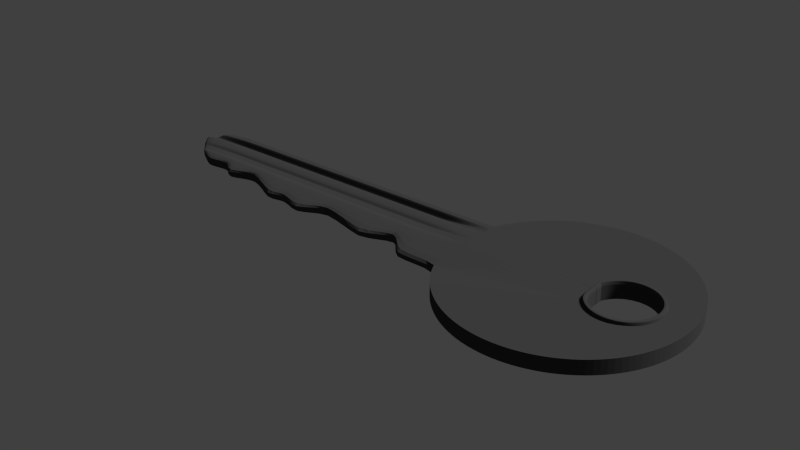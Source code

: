 # Source: key.blend  (saved by Blender 2.75.0; exported with 4.5.12 LTS)
import bpy
from mathutils import Matrix  # noqa: F401  (used for matrix-valued properties, if any)

bpy.ops.wm.read_factory_settings(use_empty=True)
scene = bpy.context.scene
scene.name = 'Scene'

# ---- collections
col_collection_1 = bpy.data.collections.new('Collection 1'); scene.collection.children.link(col_collection_1)

# ---- materials (node trees are filled in below, after node groups)
mat_material_001 = bpy.data.materials.new('Material.001')
mat_material_001.alpha_threshold = 0.0
mat_material_001.use_transparent_shadow = False
mat_material_001.diffuse_color = (0.05222, 0.05222, 0.05222, 1.0)
mat_material_001.roughness = 0.5

# ---- material node trees

# ---- world
world_world = bpy.data.worlds.new('World'); scene.world = world_world
world_world.color = (0.05088, 0.05088, 0.05088)
world_world.use_sun_shadow = False
world_world.sun_shadow_jitter_overblur = 0.0
world_world.cycles.sampling_method = 'MANUAL'
world_world.cycles.sample_map_resolution = 256

# ---- lights
light_sun = bpy.data.lights.new('Sun', 'SUN')
light_sun.transmission_factor = 0.0
light_sun.angle = 0.1993
light_sun.energy = 3.52
light_sun.shadow_buffer_clip_start = 0.5
light_sun.shadow_soft_size = 0.1
light_sun.shadow_cascade_max_distance = 1000.0
light_sun.cycles.use_multiple_importance_sampling = False

# ---- meshes
me_circle = bpy.data.meshes.new('Circle')
me_circle.from_pydata([(0.0, 1.0, 0.0), (-0.3827, 0.9239, 0.0), (-0.5556, 0.8315, 0.0), (-0.7071, 0.7071, 0.0), (-0.8315, 0.5556, 0.0), (-0.9239, -0.3827, 0.02114), (-0.8315, -0.5556, 0.0), (-0.7071, -0.7071, 0.0), (0.5556, -0.8315, 0.0), (0.9239, -0.3827, 0.0), (0.9808, -0.1951, 0.0), (1.0, 9.656e-07, 0.0), (0.9808, 0.1951, 0.0), (0.9239, 0.3827, 0.0), (0.7071, 0.7071, 0.0), (0.5556, 0.8315, 0.0), (0.3827, 0.9239, 0.0), (0.1951, 0.9808, 0.0), (-4.007, 0.3827, 0.02114), (-0.9239, -0.01637, 0.0), (-3.924, -0.01637, 0.02114), (-2.46, -0.3125, 0.02114), (-2.46, 0.3827, 0.0), (-2.46, -0.01637, 0.0), (-1.471, 0.3827, 0.0), (-1.471, -0.1834, 0.02114), (-1.471, -0.01637, 0.0), (-3.174, -0.08771, 0.02114), (-3.174, -0.01637, 0.0), (-3.174, 0.3827, 0.0), (-3.741, -0.122, 0.02114), (-3.741, -0.01637, 0.0), (-3.741, 0.3827, 0.0), (-2.679, 0.3827, 0.0), (-2.679, -0.2334, 0.02114), (-2.679, -0.01637, 0.0), (-2.224, -0.1703, 0.02114), (-2.224, -0.01637, 0.0), (-2.224, 0.3827, 0.0), (-1.299, 0.3827, 0.0), (-1.299, -0.3827, 0.02114), (-1.299, -0.01637, 0.0), (-0.9239, 0.1236, 0.0), (-4.069, 0.1236, 0.02114), (-2.46, 0.1236, 0.0), (-1.471, 0.1236, 0.0), (-3.174, 0.1236, 0.0), (-3.741, 0.1236, 0.0), (-2.679, 0.1236, 0.0), (-2.224, 0.1236, 0.0), (-1.299, 0.1236, 0.0), (-2.46, 0.2288, 0.0), (-1.471, 0.2288, 0.0), (-3.174, 0.2288, 0.0), (-3.741, 0.2288, 0.0), (-2.679, 0.2288, 0.0), (-2.224, 0.2288, 0.0), (-1.299, 0.2288, 0.0), (-0.9239, 0.2288, 0.0), (-4.147, 0.2288, 0.02114), (-2.46, 0.333, 0.0), (-1.471, 0.333, 0.0), (-3.174, 0.333, 0.0), (-3.741, 0.333, 0.0), (-2.679, 0.333, 0.0), (-2.224, 0.333, 0.0), (-1.299, 0.333, 0.0), (-0.9239, 0.333, 0.0), (-4.07, 0.333, 0.02114), (-0.1951, 0.9808, 0.0), (-0.9239, 0.3827, 0.0), (-0.5556, -0.8315, 0.0), (-0.3827, -0.9239, 0.0), (-0.1951, -0.9808, 0.0), (3.258e-07, -1.0, 0.0), (0.1951, -0.9808, 0.0), (0.3827, -0.9239, 0.0), (0.7071, -0.7071, 0.0), (0.8315, -0.5556, 0.0), (0.8315, 0.5556, 0.0), (0.2224, 0.1141, 0.0), (0.2224, 0.05116, 0.0), (0.2224, 0.04555, 0.0), (0.2224, 0.07336, 0.0), (0.2224, 0.1009, 0.0), (0.4667, 0.2774, 0.0), (0.4151, 0.2723, 0.0), (0.3655, 0.2572, 0.0), (0.3198, 0.2328, 0.0), (0.2797, 0.1999, 0.0), (0.2468, 0.1598, 0.0), (0.2224, -0.08839, 0.0), (0.2468, -0.1341, 0.0), (0.2797, -0.1742, 0.0), (0.3198, -0.2071, 0.0), (0.3655, -0.2316, 0.0), (0.4151, -0.2466, 0.0), (0.4667, -0.2517, 0.0), (0.5184, -0.2466, 0.0), (0.568, -0.2316, 0.0), (0.6137, -0.2071, 0.0), (0.6538, -0.1742, 0.0), (0.6867, -0.1341, 0.0), (0.7111, -0.08839, 0.0), (0.7262, -0.03877, 0.0), (0.7313, 0.01284, 0.0), (0.7262, 0.06445, 0.0), (0.7111, 0.1141, 0.0), (0.6867, 0.1598, 0.0), (0.6538, 0.1999, 0.0), (0.6137, 0.2328, 0.0), (0.568, 0.2572, 0.0), (0.5184, 0.2723, 0.0), (-1.746, 0.3827, 0.0), (-1.746, -0.3195, 0.02114), (-1.746, -0.02174, 0.0), (-1.746, 0.1236, 0.0), (-1.746, 0.2288, 0.0), (-1.746, 0.333, 0.0), (-2.821, -0.2737, 0.02114), (-2.821, -0.01637, 0.0), (-2.821, 0.3827, 0.0), (-2.821, 0.1236, 0.0), (-2.821, 0.2288, 0.0), (-2.821, 0.333, 0.0), (-3.531, 0.3827, 0.0), (-3.531, -0.08605, 0.02114), (-3.531, -0.01637, 0.0), (-3.531, 0.1236, 0.0), (-3.531, 0.2288, 0.0), (-3.531, 0.333, 0.0), (-3.406, 0.3827, 0.0), (-3.406, -0.1877, 0.02114), (-3.406, -0.01637, 0.0), (-3.406, 0.1236, 0.0), (-3.406, 0.2288, 0.0), (-3.406, 0.333, 0.0), (0.0, 1.0, 0.1226), (-0.3827, 0.9239, 0.1226), (-0.5556, 0.8315, 0.1226), (-0.7071, 0.7071, 0.1226), (-0.8315, 0.5556, 0.1226), (-0.9239, -0.3827, 0.1015), (-0.8315, -0.5556, 0.1226), (-0.7071, -0.7071, 0.1226), (0.5556, -0.8315, 0.1226), (0.9239, -0.3827, 0.1226), (0.9808, -0.1951, 0.1226), (1.0, 9.656e-07, 0.1226), (0.9808, 0.1951, 0.1226), (0.9239, 0.3827, 0.1226), (0.7071, 0.7071, 0.1226), (0.5556, 0.8315, 0.1226), (0.3827, 0.9239, 0.1226), (0.1951, 0.9808, 0.1226), (-4.007, 0.3827, 0.1015), (-0.9239, -0.01637, 0.1226), (-3.924, -0.01637, 0.1015), (-2.46, -0.3125, 0.1015), (-2.46, 0.3827, 0.1226), (-2.46, -0.01637, 0.1226), (-1.471, 0.3827, 0.1226), (-1.471, -0.1834, 0.1015), (-1.471, -0.01637, 0.1226), (-3.174, -0.08771, 0.1015), (-3.174, -0.01637, 0.1226), (-3.174, 0.3827, 0.1226), (-3.741, -0.122, 0.1015), (-3.741, -0.01637, 0.1226), (-3.741, 0.3827, 0.1226), (-2.679, 0.3827, 0.1226), (-2.679, -0.2334, 0.1015), (-2.679, -0.01637, 0.1226), (-2.224, -0.1703, 0.1015), (-2.224, -0.01637, 0.1226), (-2.224, 0.3827, 0.1226), (-1.299, 0.3827, 0.1226), (-1.299, -0.3827, 0.1015), (-1.299, -0.01637, 0.1226), (-0.9239, 0.1236, 0.1226), (-4.069, 0.1236, 0.1015), (-2.46, 0.1236, 0.1226), (-1.471, 0.1236, 0.1226), (-3.174, 0.1236, 0.1226), (-3.741, 0.1236, 0.1226), (-2.679, 0.1236, 0.1226), (-2.224, 0.1236, 0.1226), (-1.299, 0.1236, 0.1226), (-2.46, 0.2288, 0.1226), (-1.471, 0.2288, 0.1226), (-3.174, 0.2288, 0.1226), (-3.741, 0.2288, 0.1226), (-2.679, 0.2288, 0.1226), (-2.224, 0.2288, 0.1226), (-1.299, 0.2288, 0.1226), (-0.9239, 0.2288, 0.1226), (-4.147, 0.2288, 0.1015), (-2.46, 0.333, 0.1226), (-1.471, 0.333, 0.1226), (-3.174, 0.333, 0.1226), (-3.741, 0.333, 0.1226), (-2.679, 0.333, 0.1226), (-2.224, 0.333, 0.1226), (-1.299, 0.333, 0.1226), (-0.9239, 0.333, 0.1226), (-4.07, 0.333, 0.1015), (-0.1951, 0.9808, 0.1226), (-0.9239, 0.3827, 0.1226), (-0.5556, -0.8315, 0.1226), (-0.3827, -0.9239, 0.1226), (-0.1951, -0.9808, 0.1226), (3.258e-07, -1.0, 0.1226), (0.1951, -0.9808, 0.1226), (0.3827, -0.9239, 0.1226), (0.7071, -0.7071, 0.1226), (0.8315, -0.5556, 0.1226), (0.8315, 0.5556, 0.1226), (0.2224, 0.1141, 0.1226), (0.2224, 0.05116, 0.1226), (0.2224, 0.04555, 0.1226), (0.2224, 0.07336, 0.1226), (0.2224, 0.1009, 0.1226), (0.4667, 0.2774, 0.1226), (0.4151, 0.2723, 0.1226), (0.3655, 0.2572, 0.1226), (0.3198, 0.2328, 0.1226), (0.2797, 0.1999, 0.1226), (0.2468, 0.1598, 0.1226), (0.2224, -0.08839, 0.1226), (0.2468, -0.1341, 0.1226), (0.2797, -0.1742, 0.1226), (0.3198, -0.2071, 0.1226), (0.3655, -0.2316, 0.1226), (0.4151, -0.2466, 0.1226), (0.4667, -0.2517, 0.1226), (0.5184, -0.2466, 0.1226), (0.568, -0.2316, 0.1226), (0.6137, -0.2071, 0.1226), (0.6538, -0.1742, 0.1226), (0.6867, -0.1341, 0.1226), (0.7111, -0.08839, 0.1226), (0.7262, -0.03877, 0.1226), (0.7313, 0.01284, 0.1226), (0.7262, 0.06445, 0.1226), (0.7111, 0.1141, 0.1226), (0.6867, 0.1598, 0.1226), (0.6538, 0.1999, 0.1226), (0.6137, 0.2328, 0.1226), (0.568, 0.2572, 0.1226), (0.5184, 0.2723, 0.1226), (-1.746, 0.3827, 0.1226), (-1.746, -0.3195, 0.1015), (-1.746, -0.02174, 0.1226), (-1.746, 0.1236, 0.1226), (-1.746, 0.2288, 0.1226), (-1.746, 0.333, 0.1226), (-2.821, -0.2737, 0.1015), (-2.821, -0.01637, 0.1226), (-2.821, 0.3827, 0.1226), (-2.821, 0.1236, 0.1226), (-2.821, 0.2288, 0.1226), (-2.821, 0.333, 0.1226), (-3.531, 0.3827, 0.1226), (-3.531, -0.08605, 0.1015), (-3.531, -0.01637, 0.1226), (-3.531, 0.1236, 0.1226), (-3.531, 0.2288, 0.1226), (-3.531, 0.333, 0.1226), (-3.406, 0.3827, 0.1226), (-3.406, -0.1877, 0.1015), (-3.406, -0.01637, 0.1226), (-3.406, 0.1236, 0.1226), (-3.406, 0.2288, 0.1226), (-3.406, 0.333, 0.1226), (-2.46, 0.2288, 0.0), (-1.471, 0.2288, 0.0), (-3.174, 0.2288, 0.0), (-3.741, 0.2288, 0.0), (-2.679, 0.2288, 0.0), (-2.224, 0.2288, 0.0), (-1.299, 0.2288, 0.0), (-0.9239, 0.2288, 0.0), (-4.147, 0.2288, 0.0), (-2.46, 0.333, 0.0), (-1.471, 0.333, 0.0), (-3.174, 0.333, 0.0), (-3.741, 0.333, 0.0), (-2.679, 0.333, 0.0), (-2.224, 0.333, 0.0), (-1.299, 0.333, 0.0), (-0.9239, 0.333, 0.0), (-4.07, 0.333, 0.0), (-1.746, 0.2288, 0.0), (-1.746, 0.333, 0.0), (-2.821, 0.2288, 0.0), (-2.821, 0.333, 0.0), (-3.531, 0.2288, 0.0), (-3.531, 0.333, 0.0), (-3.406, 0.2288, 0.0), (-3.406, 0.333, 0.0), (-2.46, 0.2288, 0.1226), (-1.471, 0.2288, 0.1226), (-3.174, 0.2288, 0.1226), (-3.741, 0.2288, 0.1226), (-2.679, 0.2288, 0.1226), (-2.224, 0.2288, 0.1226), (-1.299, 0.2288, 0.1226), (-0.9239, 0.2288, 0.1226), (-4.147, 0.2288, 0.1226), (-2.46, 0.333, 0.1226), (-1.471, 0.333, 0.1226), (-3.174, 0.333, 0.1226), (-3.741, 0.333, 0.1226), (-2.679, 0.333, 0.1226), (-2.224, 0.333, 0.1226), (-1.299, 0.333, 0.1226), (-0.9239, 0.333, 0.1226), (-4.07, 0.333, 0.1226), (-1.746, 0.2288, 0.1226), (-1.746, 0.333, 0.1226), (-2.821, 0.2288, 0.1226), (-2.821, 0.333, 0.1226), (-3.531, 0.2288, 0.1226), (-3.531, 0.333, 0.1226), (-3.406, 0.2288, 0.1226), (-3.406, 0.333, 0.1226), (-4.093, 0.3021, 0.05217), (-2.46, 0.3021, 0.04737), (-1.471, 0.3021, 0.04737), (-3.174, 0.3021, 0.04737), (-3.741, 0.3021, 0.04737), (-2.679, 0.3021, 0.04737), (-2.224, 0.3021, 0.04737), (-1.299, 0.3021, 0.04737), (0.2224, 0.09276, 0.0), (-0.9239, 0.3021, 0.0003657), (-1.746, 0.3021, 0.04737), (-2.821, 0.3021, 0.04737), (-3.531, 0.3021, 0.04737), (-3.406, 0.3021, 0.04737), (-4.093, 0.3021, 0.07044), (-2.46, 0.3021, 0.07525), (-1.471, 0.3021, 0.07525), (-3.174, 0.3021, 0.07525), (-3.741, 0.3021, 0.07525), (-2.679, 0.3021, 0.07525), (-2.224, 0.3021, 0.07525), (-1.299, 0.3021, 0.07525), (0.2224, 0.09276, 0.1226), (-0.9239, 0.3021, 0.1223), (-1.746, 0.3021, 0.07525), (-2.821, 0.3021, 0.07525), (-3.531, 0.3021, 0.07525), (-3.406, 0.3021, 0.07525), (-4.126, 0.2574, 0.05217), (0.2224, 0.08092, 0.0), (-0.9239, 0.2574, 0.0003657), (-4.126, 0.2574, 0.07044), (0.2224, 0.08092, 0.1226), (-0.9239, 0.2574, 0.1223), (-2.46, 0.2574, 0.04737), (-1.471, 0.2574, 0.04737), (-3.174, 0.2574, 0.04737), (-3.741, 0.2574, 0.04737), (-2.679, 0.2574, 0.04737), (-2.224, 0.2574, 0.04737), (-1.299, 0.2574, 0.04737), (-1.746, 0.2574, 0.04737), (-2.821, 0.2574, 0.04737), (-3.531, 0.2574, 0.04737), (-3.406, 0.2574, 0.04737), (-2.46, 0.2574, 0.07525), (-1.471, 0.2574, 0.07525), (-3.174, 0.2574, 0.07525), (-3.741, 0.2574, 0.07525), (-2.679, 0.2574, 0.07525), (-2.224, 0.2574, 0.07525), (-1.299, 0.2574, 0.07525), (-1.746, 0.2574, 0.07525), (-2.821, 0.2574, 0.07525), (-3.531, 0.2574, 0.07525), (-3.406, 0.2574, 0.07525), (-0.9239, 0.09467, 0.02253), (-4.037, 0.09467, 0.0359), (-2.46, 0.09467, 0.02253), (-1.471, 0.09467, 0.02253), (-3.174, 0.09467, 0.02253), (-3.741, 0.09467, 0.02253), (-2.679, 0.09467, 0.02253), (-2.224, 0.09467, 0.02253), (-1.299, 0.09467, 0.02253), (0.2224, 0.04678, 0.0), (-1.746, 0.09344, 0.02253), (-2.821, 0.09467, 0.02253), (-3.531, 0.09467, 0.02253), (-3.406, 0.09467, 0.02253), (-0.9239, 0.09467, 0.1225), (-4.037, 0.09467, 0.08671), (-2.46, 0.09467, 0.1001), (-1.471, 0.09467, 0.1001), (-3.174, 0.09467, 0.1001), (-3.741, 0.09467, 0.1001), (-2.679, 0.09467, 0.1001), (-2.224, 0.09467, 0.1001), (-1.299, 0.09467, 0.1001), (0.2224, 0.04678, 0.1226), (-1.746, 0.09344, 0.1001), (-2.821, 0.09467, 0.1001), (-3.531, 0.09467, 0.1001), (-3.406, 0.09467, 0.1001), (-0.9239, 0.00887, 0.02253), (-3.952, 0.00887, 0.0359), (0.2224, 0.05007, 0.0), (-0.9239, 0.00887, 0.1225), (-3.952, 0.00887, 0.08671), (0.2224, 0.05007, 0.1226), (-2.46, 0.00887, 0.02253), (-1.471, 0.00887, 0.02253), (-3.174, 0.00887, 0.02253), (-3.741, 0.00887, 0.02253), (-2.679, 0.00887, 0.02253), (-2.224, 0.00887, 0.02253), (-1.299, 0.00887, 0.02253), (-1.746, 0.004341, 0.02253), (-2.821, 0.00887, 0.02253), (-3.531, 0.00887, 0.02253), (-3.406, 0.00887, 0.02253), (-2.46, 0.00887, 0.1001), (-1.471, 0.00887, 0.1001), (-3.174, 0.00887, 0.1001), (-3.741, 0.00887, 0.1001), (-2.679, 0.00887, 0.1001), (-2.224, 0.00887, 0.1001), (-1.299, 0.00887, 0.1001), (-1.746, 0.004341, 0.1001), (-2.821, 0.00887, 0.1001), (-3.531, 0.00887, 0.1001), (-3.406, 0.00887, 0.1001), (0.2224, 0.1141, 0.0), (0.2224, 0.05116, 0.0), (0.2224, 0.04555, 0.0), (0.2224, 0.07336, 0.0), (0.2224, 0.1009, 0.0), (0.4667, 0.2774, 0.0), (0.4151, 0.2723, 0.0), (0.3655, 0.2572, 0.0), (0.3198, 0.2328, 0.0), (0.2797, 0.1999, 0.0), (0.2468, 0.1598, 0.0), (0.2224, -0.08839, 0.0), (0.2468, -0.1341, 0.0), (0.2797, -0.1742, 0.0), (0.3198, -0.2071, 0.0), (0.3655, -0.2316, 0.0), (0.4151, -0.2466, 0.0), (0.4667, -0.2517, 0.0), (0.5184, -0.2466, 0.0), (0.568, -0.2316, 0.0), (0.6137, -0.2071, 0.0), (0.6538, -0.1742, 0.0), (0.6867, -0.1341, 0.0), (0.7111, -0.08839, 0.0), (0.7262, -0.03877, 0.0), (0.7313, 0.01284, 0.0), (0.7262, 0.06445, 0.0), (0.7111, 0.1141, 0.0), (0.6867, 0.1598, 0.0), (0.6538, 0.1999, 0.0), (0.6137, 0.2328, 0.0), (0.568, 0.2572, 0.0), (0.5184, 0.2723, 0.0), (0.2224, 0.1141, 0.1226), (0.2224, 0.05116, 0.1226), (0.2224, 0.04555, 0.1226), (0.2224, 0.07336, 0.1226), (0.2224, 0.1009, 0.1226), (0.4667, 0.2774, 0.1226), (0.4151, 0.2723, 0.1226), (0.3655, 0.2572, 0.1226), (0.3198, 0.2328, 0.1226), (0.2797, 0.1999, 0.1226), (0.2468, 0.1598, 0.1226), (0.2224, -0.08839, 0.1226), (0.2468, -0.1341, 0.1226), (0.2797, -0.1742, 0.1226), (0.3198, -0.2071, 0.1226), (0.3655, -0.2316, 0.1226), (0.4151, -0.2466, 0.1226), (0.4667, -0.2517, 0.1226), (0.5184, -0.2466, 0.1226), (0.568, -0.2316, 0.1226), (0.6137, -0.2071, 0.1226), (0.6538, -0.1742, 0.1226), (0.6867, -0.1341, 0.1226), (0.7111, -0.08839, 0.1226), (0.7262, -0.03877, 0.1226), (0.7313, 0.01284, 0.1226), (0.7262, 0.06445, 0.1226), (0.7111, 0.1141, 0.1226), (0.6867, 0.1598, 0.1226), (0.6538, 0.1999, 0.1226), (0.6137, 0.2328, 0.1226), (0.568, 0.2572, 0.1226), (0.5184, 0.2723, 0.1226), (0.2224, 0.09276, 0.0), (0.2224, 0.09276, 0.1226), (0.2224, 0.08092, 0.0), (0.2224, 0.08092, 0.1226), (0.2224, 0.04678, 0.0), (0.2224, 0.04678, 0.1226), (0.2224, 0.05007, 0.0), (0.2224, 0.05007, 0.1226), (0.7202, -0.1552, 0.1226), (0.6828, -0.2009, 0.1226), (0.3023, -0.2383, 0.1226), (0.7202, 0.1796, 0.1226), (0.3544, -0.2662, 0.1226), (0.4109, -0.2833, 0.1226), (0.1913, 0.08113, 0.1226), (0.4697, -0.2891, 0.1226), (0.5285, -0.2833, 0.1226), (0.585, -0.2662, 0.1226), (0.4109, 0.3077, 0.1226), (0.1913, 0.1275, 0.1226), (0.1913, 0.1125, 0.1226), (0.2567, 0.2253, 0.1226), (0.3023, 0.2627, 0.1226), (0.7481, -0.1031, 0.1226), (0.2192, 0.1796, 0.1226), (0.7652, -0.04658, 0.1226), (0.771, 0.0122, 0.1226), (0.2192, -0.1552, 0.1226), (0.1913, -0.1031, 0.1216), (0.7652, 0.07098, 0.1226), (0.2567, -0.2009, 0.1226), (0.7481, 0.1275, 0.1226), (0.6828, 0.2253, 0.1226), (0.6371, 0.2627, 0.1226), (0.1913, 0.04945, 0.1226), (0.1913, 0.04778, 0.1226), (0.585, 0.2906, 0.1226), (0.5285, 0.3077, 0.1226), (0.4697, 0.3135, 0.1226), (0.6371, -0.2383, 0.1226), (0.3544, 0.2906, 0.1226), (0.1913, 0.1032, 0.1226), (0.1913, 0.08974, 0.1226), (0.1913, 0.04918, 0.1215), (0.1913, 0.04801, 0.1215), (0.2224, 0.1141, 0.1226), (0.2224, 0.05116, 0.1226), (0.2224, 0.04555, 0.1226), (0.2224, 0.07336, 0.1226), (0.2224, 0.1009, 0.1226), (0.4667, 0.2774, 0.1226), (0.4151, 0.2723, 0.1226), (0.3655, 0.2572, 0.1226), (0.3198, 0.2328, 0.1226), (0.2797, 0.1999, 0.1226), (0.2468, 0.1598, 0.1226), (0.2224, -0.08839, 0.1226), (0.2468, -0.1341, 0.1226), (0.2797, -0.1742, 0.1226), (0.3198, -0.2071, 0.1226), (0.3655, -0.2316, 0.1226), (0.4151, -0.2466, 0.1226), (0.4667, -0.2517, 0.1226), (0.5184, -0.2466, 0.1226), (0.568, -0.2316, 0.1226), (0.6137, -0.2071, 0.1226), (0.6538, -0.1742, 0.1226), (0.6867, -0.1341, 0.1226), (0.7111, -0.08839, 0.1226), (0.7262, -0.03877, 0.1226), (0.7313, 0.01284, 0.1226), (0.7262, 0.06445, 0.1226), (0.7111, 0.1141, 0.1226), (0.6867, 0.1598, 0.1226), (0.6538, 0.1999, 0.1226), (0.6137, 0.2328, 0.1226), (0.568, 0.2572, 0.1226), (0.5184, 0.2723, 0.1226), (0.2224, 0.09276, 0.1226), (0.2224, 0.08092, 0.1226), (0.2224, 0.04678, 0.1226), (0.2224, 0.05007, 0.1226), (0.7202, -0.1552, 0.1226), (0.6828, -0.2009, 0.1226), (0.3023, -0.2383, 0.1226), (0.7202, 0.1796, 0.1226), (0.3544, -0.2662, 0.1226), (0.4109, -0.2833, 0.1226), (0.1913, 0.08113, 0.1226), (0.4697, -0.2891, 0.1226), (0.5285, -0.2833, 0.1226), (0.585, -0.2662, 0.1226), (0.4109, 0.3077, 0.1226), (0.1913, 0.1275, 0.1226), (0.1913, 0.1125, 0.1226), (0.2567, 0.2253, 0.1226), (0.3023, 0.2627, 0.1226), (0.7481, -0.1031, 0.1226), (0.2192, 0.1796, 0.1226), (0.7652, -0.04658, 0.1226), (0.771, 0.0122, 0.1226), (0.2192, -0.1552, 0.1226), (0.1913, -0.1031, 0.1216), (0.7652, 0.07098, 0.1226), (0.2567, -0.2009, 0.1226), (0.7481, 0.1275, 0.1226), (0.6828, 0.2253, 0.1226), (0.6371, 0.2627, 0.1226), (0.1913, 0.04945, 0.1226), (0.1913, 0.04778, 0.1226), (0.585, 0.2906, 0.1226), (0.5285, 0.3077, 0.1226), (0.4697, 0.3135, 0.1226), (0.6371, -0.2383, 0.1226), (0.3544, 0.2906, 0.1226), (0.1913, 0.1032, 0.1226), (0.1913, 0.08974, 0.1226), (0.1913, 0.04918, 0.1215), (0.1913, 0.04801, 0.1215), (0.2224, 0.1141, 0.1226), (0.2224, 0.05116, 0.1226), (0.2224, 0.04555, 0.1226), (0.2224, 0.07336, 0.1226), (0.2224, 0.1009, 0.1226), (0.4667, 0.2774, 0.1226), (0.4151, 0.2723, 0.1226), (0.3655, 0.2572, 0.1226), (0.3198, 0.2328, 0.1226), (0.2797, 0.1999, 0.1226), (0.2468, 0.1598, 0.1226), (0.2224, -0.08839, 0.1226), (0.2468, -0.1341, 0.1226), (0.2797, -0.1742, 0.1226), (0.3198, -0.2071, 0.1226), (0.3655, -0.2316, 0.1226), (0.4151, -0.2466, 0.1226), (0.4667, -0.2517, 0.1226), (0.5184, -0.2466, 0.1226), (0.568, -0.2316, 0.1226), (0.6137, -0.2071, 0.1226), (0.6538, -0.1742, 0.1226), (0.6867, -0.1341, 0.1226), (0.7111, -0.08839, 0.1226), (0.7262, -0.03877, 0.1226), (0.7313, 0.01284, 0.1226), (0.7262, 0.06445, 0.1226), (0.7111, 0.1141, 0.1226), (0.6867, 0.1598, 0.1226), (0.6538, 0.1999, 0.1226), (0.6137, 0.2328, 0.1226), (0.568, 0.2572, 0.1226), (0.5184, 0.2723, 0.1226), (0.2224, 0.09276, 0.1226), (0.2224, 0.08092, 0.1226), (0.2224, 0.04678, 0.1226), (0.2224, 0.05007, 0.1226), (0.7202, -0.1552, 0.1226), (0.6828, -0.2009, 0.1226), (0.3023, -0.2383, 0.1226), (0.7202, 0.1796, 0.1226), (0.3544, -0.2662, 0.1226), (0.4109, -0.2833, 0.1226), (0.1913, 0.08113, 0.1226), (0.4697, -0.2891, 0.1226), (0.5285, -0.2833, 0.1226), (0.585, -0.2662, 0.1226), (0.4109, 0.3077, 0.1226), (0.1913, 0.1275, 0.1226), (0.1913, 0.1125, 0.1226), (0.2567, 0.2253, 0.1226), (0.3023, 0.2627, 0.1226), (0.7481, -0.1031, 0.1226), (0.2192, 0.1796, 0.1226), (0.7652, -0.04658, 0.1226), (0.771, 0.0122, 0.1226), (0.2192, -0.1552, 0.1226), (0.1913, -0.1031, 0.1216), (0.7652, 0.07098, 0.1226), (0.2567, -0.2009, 0.1226), (0.7481, 0.1275, 0.1226), (0.6828, 0.2253, 0.1226), (0.6371, 0.2627, 0.1226), (0.1913, 0.04945, 0.1226), (0.1913, 0.04778, 0.1226), (0.585, 0.2906, 0.1226), (0.5285, 0.3077, 0.1226), (0.4697, 0.3135, 0.1226), (0.6371, -0.2383, 0.1226), (0.3544, 0.2906, 0.1226), (0.1913, 0.1032, 0.1226), (0.1913, 0.08974, 0.1226), (0.1913, 0.04918, 0.1215), (0.1913, 0.04801, 0.1215), (0.7155, -0.1522, 0.1492), (0.3048, -0.2339, 0.1492), (0.7155, 0.1768, 0.1492), (0.356, -0.2613, 0.1492), (0.4115, -0.2782, 0.1492), (0.4693, -0.2839, 0.1492), (0.5271, -0.2782, 0.1492), (0.5826, -0.2613, 0.1492), (0.4115, 0.3027, 0.1492), (0.1957, 0.1256, 0.1492), (0.2599, 0.2217, 0.1492), (0.7429, -0.101, 0.1492), (0.2231, 0.1768, 0.1492), (0.7597, -0.04549, 0.1492), (0.7654, 0.01229, 0.1492), (0.2231, -0.1522, 0.1492), (0.7597, 0.07006, 0.1492), (0.2599, -0.1971, 0.1492), (0.7429, 0.1256, 0.1492), (0.6787, 0.2217, 0.1492), (0.6338, 0.2585, 0.1492), (0.1957, 0.04826, 0.1492), (0.5826, 0.2859, 0.1492), (0.5271, 0.3027, 0.1492), (0.6338, -0.2339, 0.1492), (0.356, 0.2859, 0.1492), (0.1957, 0.1018, 0.1492), (0.1957, 0.0885, 0.1492), (0.1957, 0.04884, 0.1483), (0.1957, 0.0483, 0.1483), (0.6787, -0.1971, 0.1492), (0.1957, 0.08004, 0.1492), (0.1957, 0.1109, 0.1492), (0.3048, 0.2585, 0.1492), (0.1957, -0.101, 0.1483), (0.1957, 0.0489, 0.1492), (0.4693, 0.3084, 0.1492), (0.693, -0.1381, 0.1492), (0.3165, -0.213, 0.1492), (0.693, 0.1635, 0.1492), (0.3634, -0.2381, 0.1492), (0.4143, -0.2535, 0.1492), (0.4673, -0.2587, 0.1492), (0.5203, -0.2535, 0.1492), (0.5712, -0.2381, 0.1492), (0.4143, 0.279, 0.1492), (0.2165, 0.1166, 0.1492), (0.2753, 0.2047, 0.1492), (0.7181, -0.09117, 0.1492), (0.2416, 0.1635, 0.1492), (0.7336, -0.04024, 0.1492), (0.7388, 0.01272, 0.1492), (0.2416, -0.1381, 0.1492), (0.7336, 0.06568, 0.1492), (0.2753, -0.1792, 0.1492), (0.7181, 0.1166, 0.1492), (0.6593, 0.2047, 0.1492), (0.6181, 0.2384, 0.1492), (0.2165, 0.05052, 0.1492), (0.5712, 0.2635, 0.1492), (0.5203, 0.279, 0.1492), (0.6181, -0.213, 0.1492), (0.3634, 0.2635, 0.1492), (0.2165, 0.09474, 0.1492), (0.2165, 0.08258, 0.1492), (0.2165, 0.04724, 0.149), (0.2165, 0.04968, 0.149), (0.6593, -0.1792, 0.1492), (0.2165, 0.07482, 0.1492), (0.2165, 0.1031, 0.1492), (0.3165, 0.2384, 0.1492), (0.2165, -0.09117, 0.149), (0.2165, 0.04628, 0.1492), (0.4673, 0.2842, 0.1492)], [(277, 282), (279, 274), (280, 275), (294, 276), (296, 277), (274, 278), (292, 279), (290, 289), (293, 288), (283, 287), (297, 286), (295, 285), (289, 284), (288, 283), (286, 291), (281, 280), (275, 292), (284, 293), (278, 294), (287, 295), (298, 296), (299, 297), (276, 298), (285, 299), (303, 308), (305, 300), (306, 301), (320, 302), (322, 303), (300, 304), (318, 305), (316, 315), (319, 314), (309, 313), (323, 312), (321, 311), (315, 310), (314, 309), (312, 317), (307, 306), (301, 318), (310, 319), (304, 320), (313, 321), (324, 322), (325, 323), (302, 324), (311, 325)], [(419, 411, 20, 31), (421, 416, 23, 37), (37, 23, 21, 36), (41, 26, 25, 40), (422, 417, 26, 41), (424, 418, 28, 120), (120, 28, 27, 119), (425, 419, 31, 127), (127, 31, 30, 126), (23, 35, 34, 21), (416, 420, 35, 23), (115, 37, 36, 114), (423, 421, 37, 115), (410, 422, 41, 19), (19, 41, 40, 5), (58, 57, 50, 42), (20, 30, 31), (117, 56, 49, 116), (51, 55, 48, 44), (129, 54, 47, 128), (123, 53, 46, 122), (57, 52, 45, 50), (56, 51, 44, 49), (54, 59, 43, 47), (363, 354, 59, 54), (365, 360, 51, 56), (366, 361, 52, 57), (368, 362, 53, 123), (369, 363, 54, 129), (360, 364, 55, 51), (367, 365, 56, 117), (113, 38, 65, 118), (22, 33, 64, 60), (125, 32, 63, 130), (121, 29, 62, 124), (39, 24, 61, 66), (38, 22, 60, 65), (32, 18, 68, 63), (77, 101, 102, 78), (71, 94, 95, 72), (72, 95, 96, 73), (73, 96, 97, 74), (74, 97, 98, 75), (75, 98, 99, 76), (356, 366, 57, 58), (70, 39, 66, 67), (67, 84, 80, 70), (2, 88, 89, 3), (78, 102, 103, 9), (3, 89, 90, 4), (9, 103, 104, 10), (4, 90, 80, 70), (10, 104, 105, 11), (5, 91, 92, 6), (11, 105, 106, 12), (6, 92, 93, 7), (12, 106, 107, 13), (7, 93, 94, 71), (13, 107, 108, 79), (79, 108, 109, 14), (335, 334, 84, 67), (14, 109, 110, 15), (42, 82, 83, 58), (410, 412, 81, 19), (15, 110, 111, 16), (19, 81, 91, 5), (16, 111, 112, 17), (0, 85, 86, 69), (17, 112, 85, 0), (76, 99, 100, 8), (69, 86, 87, 1), (8, 100, 101, 77), (1, 87, 88, 2), (24, 113, 118, 61), (361, 367, 117, 52), (52, 117, 116, 45), (417, 423, 115, 26), (26, 115, 114, 25), (33, 121, 124, 64), (364, 368, 123, 55), (55, 123, 122, 48), (35, 120, 119, 34), (420, 424, 120, 35), (131, 125, 130, 136), (370, 369, 129, 135), (135, 129, 128, 134), (133, 127, 126, 132), (426, 425, 127, 133), (418, 426, 133, 28), (28, 133, 132, 27), (53, 135, 134, 46), (362, 370, 135, 53), (29, 131, 136, 62), (430, 168, 157, 414), (432, 174, 160, 427), (174, 173, 158, 160), (178, 177, 162, 163), (433, 178, 163, 428), (435, 257, 165, 429), (257, 256, 164, 165), (436, 264, 168, 430), (264, 263, 167, 168), (160, 158, 171, 172), (427, 160, 172, 431), (252, 251, 173, 174), (434, 252, 174, 432), (413, 156, 178, 433), (156, 142, 177, 178), (195, 179, 187, 194), (157, 168, 167), (254, 253, 186, 193), (188, 181, 185, 192), (266, 265, 184, 191), (260, 259, 183, 190), (194, 187, 182, 189), (193, 186, 181, 188), (191, 184, 180, 196), (374, 191, 196, 357), (376, 193, 188, 371), (377, 194, 189, 372), (379, 260, 190, 373), (380, 266, 191, 374), (371, 188, 192, 375), (378, 254, 193, 376), (250, 255, 202, 175), (159, 197, 201, 170), (262, 267, 200, 169), (258, 261, 199, 166), (176, 203, 198, 161), (175, 202, 197, 159), (169, 200, 205, 155), (764, 734, 239, 238), (735, 737, 232, 231), (737, 738, 233, 232), (738, 739, 234, 233), (739, 740, 235, 234), (740, 741, 236, 235), (359, 195, 194, 377), (207, 204, 203, 176), (766, 743, 217, 221), (767, 744, 226, 225), (734, 745, 240, 239), (744, 746, 227, 226), (745, 747, 241, 240), (746, 743, 217, 227), (747, 748, 242, 241), (768, 749, 229, 228), (748, 750, 243, 242), (749, 751, 230, 229), (750, 752, 244, 243), (751, 735, 231, 230), (752, 736, 245, 244), (736, 753, 246, 245), (760, 766, 221, 348), (753, 754, 247, 246), (769, 765, 220, 219), (763, 755, 218, 415), (754, 756, 248, 247), (755, 768, 228, 218), (756, 757, 249, 248), (770, 742, 223, 222), (757, 770, 222, 249), (741, 758, 237, 236), (742, 759, 224, 223), (758, 764, 238, 237), (759, 767, 225, 224), (161, 198, 255, 250), (372, 189, 254, 378), (189, 182, 253, 254), (428, 163, 252, 434), (163, 162, 251, 252), (170, 201, 261, 258), (375, 192, 260, 379), (192, 185, 259, 260), (172, 171, 256, 257), (431, 172, 257, 435), (268, 273, 267, 262), (381, 272, 266, 380), (272, 271, 265, 266), (270, 269, 263, 264), (437, 270, 264, 436), (429, 165, 270, 437), (165, 164, 269, 270), (190, 183, 271, 272), (373, 190, 272, 381), (166, 199, 273, 268), (18, 32, 169, 155), (12, 13, 150, 149), (90, 89, 226, 227), (14, 15, 152, 151), (92, 91, 228, 229), (125, 131, 268, 262), (15, 16, 153, 152), (93, 92, 229, 230), (27, 132, 269, 164), (121, 33, 170, 258), (16, 17, 154, 153), (94, 93, 230, 231), (68, 18, 155, 205), (21, 34, 171, 158), (17, 0, 137, 154), (95, 94, 231, 232), (30, 20, 157, 167), (96, 95, 232, 233), (34, 119, 256, 171), (97, 96, 233, 234), (383, 43, 180, 397), (98, 97, 234, 235), (29, 121, 258, 166), (114, 36, 173, 251), (0, 69, 206, 137), (99, 98, 235, 236), (69, 1, 138, 206), (36, 21, 158, 173), (100, 99, 236, 237), (22, 38, 175, 159), (4, 70, 207, 141), (33, 22, 159, 170), (101, 100, 237, 238), (5, 6, 143, 142), (102, 101, 238, 239), (7, 71, 208, 144), (103, 102, 239, 240), (71, 72, 209, 208), (24, 39, 176, 161), (76, 8, 145, 213), (104, 103, 240, 241), (72, 73, 210, 209), (5, 40, 177, 142), (8, 77, 214, 145), (113, 24, 161, 250), (105, 104, 241, 242), (73, 74, 211, 210), (326, 68, 205, 340), (78, 9, 146, 215), (40, 25, 162, 177), (106, 105, 242, 243), (74, 75, 212, 211), (13, 79, 216, 150), (107, 106, 243, 244), (75, 76, 213, 212), (32, 125, 262, 169), (79, 14, 151, 216), (108, 107, 244, 245), (77, 78, 215, 214), (132, 126, 263, 269), (43, 59, 196, 180), (39, 70, 207, 176), (109, 108, 245, 246), (1, 2, 139, 138), (391, 82, 219, 405), (119, 27, 164, 256), (110, 109, 246, 247), (2, 3, 140, 139), (83, 82, 219, 220), (111, 110, 247, 248), (3, 4, 141, 140), (355, 83, 220, 358), (38, 113, 250, 175), (131, 29, 166, 268), (112, 111, 248, 249), (80, 84, 221, 217), (25, 114, 251, 162), (85, 112, 249, 222), (6, 7, 144, 143), (86, 85, 222, 223), (91, 81, 218, 228), (9, 10, 147, 146), (87, 86, 223, 224), (80, 90, 227, 217), (126, 30, 167, 263), (10, 11, 148, 147), (88, 87, 224, 225), (11, 12, 149, 148), (89, 88, 225, 226), (84, 334, 348, 221), (354, 326, 340, 357), (199, 343, 353, 273), (273, 353, 352, 267), (201, 345, 351, 261), (198, 342, 350, 255), (761, 760, 348, 358), (204, 349, 347, 203), (255, 350, 346, 202), (197, 341, 345, 201), (267, 352, 344, 200), (261, 351, 343, 199), (203, 347, 342, 198), (202, 346, 341, 197), (200, 344, 340, 205), (62, 136, 339, 329), (136, 130, 338, 339), (64, 124, 337, 331), (61, 118, 336, 328), (356, 355, 334, 335), (67, 66, 333, 335), (118, 65, 332, 336), (60, 64, 331, 327), (130, 63, 330, 338), (124, 62, 329, 337), (66, 61, 328, 333), (65, 60, 327, 332), (63, 68, 326, 330), (58, 83, 355, 356), (765, 761, 358, 220), (59, 354, 357, 196), (334, 355, 358, 348), (343, 373, 381, 353), (353, 381, 380, 352), (345, 375, 379, 351), (342, 372, 378, 350), (349, 359, 377, 347), (350, 378, 376, 346), (341, 371, 375, 345), (352, 380, 374, 344), (351, 379, 373, 343), (347, 377, 372, 342), (346, 376, 371, 341), (344, 374, 357, 340), (329, 339, 370, 362), (339, 338, 369, 370), (331, 337, 368, 364), (328, 336, 367, 361), (335, 333, 366, 356), (336, 332, 365, 367), (327, 331, 364, 360), (338, 330, 363, 369), (337, 329, 362, 368), (333, 328, 361, 366), (332, 327, 360, 365), (330, 326, 354, 363), (412, 391, 405, 415), (411, 383, 397, 414), (183, 400, 409, 271), (271, 409, 408, 265), (185, 402, 407, 259), (182, 399, 406, 253), (769, 762, 405, 219), (179, 396, 404, 187), (253, 406, 403, 186), (181, 398, 402, 185), (265, 408, 401, 184), (259, 407, 400, 183), (187, 404, 399, 182), (186, 403, 398, 181), (184, 401, 397, 180), (46, 134, 395, 386), (134, 128, 394, 395), (48, 122, 393, 388), (45, 116, 392, 385), (42, 82, 391, 382), (42, 50, 390, 382), (116, 49, 389, 392), (44, 48, 388, 384), (128, 47, 387, 394), (122, 46, 386, 393), (50, 45, 385, 390), (49, 44, 384, 389), (47, 43, 383, 387), (20, 411, 414, 157), (81, 412, 415, 218), (400, 429, 437, 409), (409, 437, 436, 408), (402, 431, 435, 407), (399, 428, 434, 406), (762, 763, 415, 405), (396, 413, 433, 404), (406, 434, 432, 403), (398, 427, 431, 402), (408, 436, 430, 401), (407, 435, 429, 400), (404, 433, 428, 399), (403, 432, 427, 398), (401, 430, 414, 397), (386, 395, 426, 418), (395, 394, 425, 426), (388, 393, 424, 420), (385, 392, 423, 417), (382, 391, 412, 410), (382, 390, 422, 410), (392, 389, 421, 423), (384, 388, 420, 416), (394, 387, 419, 425), (393, 386, 418, 424), (390, 385, 417, 422), (389, 384, 416, 421), (387, 383, 411, 419), (101, 102, 460, 459), (245, 244, 498, 499), (102, 103, 461, 460), (246, 245, 499, 500), (218, 415, 511, 472), (103, 104, 462, 461), (247, 246, 500, 501), (220, 219, 473, 474), (104, 105, 463, 462), (248, 247, 501, 502), (220, 358, 507, 474), (105, 106, 464, 463), (249, 248, 502, 503), (217, 221, 475, 471), (106, 107, 465, 464), (222, 249, 503, 476), (219, 405, 509, 473), (223, 222, 476, 477), (355, 334, 504, 506), (228, 218, 472, 482), (107, 108, 466, 465), (224, 223, 477, 478), (217, 227, 481, 471), (108, 109, 467, 466), (412, 81, 439, 510), (225, 224, 478, 479), (109, 110, 468, 467), (82, 83, 441, 440), (226, 225, 479, 480), (348, 358, 507, 505), (110, 111, 469, 468), (355, 83, 441, 506), (334, 84, 442, 504), (227, 226, 480, 481), (111, 112, 470, 469), (84, 80, 438, 442), (229, 228, 482, 483), (112, 85, 443, 470), (85, 86, 444, 443), (230, 229, 483, 484), (81, 91, 449, 439), (86, 87, 445, 444), (231, 230, 484, 485), (90, 80, 438, 448), (87, 88, 446, 445), (232, 231, 485, 486), (412, 391, 508, 510), (88, 89, 447, 446), (233, 232, 486, 487), (89, 90, 448, 447), (234, 233, 487, 488), (91, 92, 450, 449), (235, 234, 488, 489), (405, 415, 511, 509), (92, 93, 451, 450), (236, 235, 489, 490), (391, 82, 440, 508), (93, 94, 452, 451), (237, 236, 490, 491), (94, 95, 453, 452), (238, 237, 491, 492), (95, 96, 454, 453), (239, 238, 492, 493), (96, 97, 455, 454), (240, 239, 493, 494), (97, 98, 456, 455), (241, 240, 494, 495), (98, 99, 457, 456), (221, 348, 505, 475), (242, 241, 495, 496), (99, 100, 458, 457), (243, 242, 496, 497), (100, 101, 459, 458), (244, 243, 497, 498), (396, 413, 548, 547), (179, 396, 547, 538), (195, 359, 546, 518), (359, 349, 545, 546), (138, 139, 526, 544), (145, 214, 513, 543), (206, 138, 544, 522), (213, 145, 543, 521), (154, 137, 542, 541), (137, 206, 522, 542), (153, 154, 541, 540), (156, 142, 532, 539), (152, 153, 540, 537), (413, 156, 539, 548), (179, 195, 518, 538), (151, 152, 537, 536), (349, 204, 524, 545), (216, 151, 536, 515), (150, 216, 515, 535), (144, 208, 514, 534), (149, 150, 535, 533), (143, 144, 534, 531), (148, 149, 533, 530), (142, 143, 531, 532), (147, 148, 530, 529), (141, 207, 523, 528), (146, 147, 529, 527), (140, 141, 528, 525), (215, 146, 527, 512), (139, 140, 525, 526), (204, 207, 523, 524), (212, 213, 521, 520), (211, 212, 520, 519), (210, 211, 519, 517), (209, 210, 517, 516), (208, 209, 516, 514), (214, 215, 512, 513), (514, 516, 590, 588), (476, 503, 581, 554), (542, 522, 596, 616), (477, 476, 554, 555), (513, 512, 586, 587), (482, 472, 550, 560), (540, 541, 615, 614), (478, 477, 555, 556), (539, 532, 606, 613), (471, 481, 559, 549), (479, 478, 556, 557), (537, 540, 614, 611), (480, 479, 557, 558), (548, 539, 613, 622), (475, 505, 582, 553), (481, 480, 558, 559), (538, 518, 592, 612), (483, 482, 560, 561), (536, 537, 611, 610), (505, 507, 583, 582), (484, 483, 561, 562), (545, 524, 598, 619), (485, 484, 562, 563), (515, 536, 610, 589), (473, 509, 584, 551), (486, 485, 563, 564), (535, 515, 589, 609), (487, 486, 564, 565), (534, 514, 588, 608), (509, 511, 585, 584), (488, 487, 565, 566), (533, 535, 609, 607), (489, 488, 566, 567), (531, 534, 608, 605), (490, 489, 567, 568), (530, 533, 607, 604), (491, 490, 568, 569), (532, 531, 605, 606), (492, 491, 569, 570), (529, 530, 604, 603), (493, 492, 570, 571), (528, 523, 597, 602), (494, 493, 571, 572), (527, 529, 603, 601), (547, 548, 622, 621), (495, 494, 572, 573), (525, 528, 602, 599), (496, 495, 573, 574), (538, 547, 621, 612), (512, 527, 601, 586), (497, 496, 574, 575), (518, 546, 620, 592), (526, 525, 599, 600), (498, 497, 575, 576), (546, 545, 619, 620), (524, 523, 597, 598), (499, 498, 576, 577), (544, 526, 600, 618), (520, 521, 595, 594), (500, 499, 577, 578), (543, 513, 587, 617), (472, 511, 585, 550), (519, 520, 594, 593), (501, 500, 578, 579), (522, 544, 618, 596), (474, 473, 551, 552), (517, 519, 593, 591), (502, 501, 579, 580), (521, 543, 617, 595), (474, 507, 583, 552), (516, 517, 591, 590), (503, 502, 580, 581), (541, 542, 616, 615), (471, 475, 553, 549), (622, 613, 687, 696), (576, 575, 649, 650), (612, 592, 666, 686), (577, 576, 650, 651), (610, 611, 685, 684), (578, 577, 651, 652), (550, 585, 659, 624), (619, 598, 672, 693), (579, 578, 652, 653), (552, 551, 625, 626), (589, 610, 684, 663), (580, 579, 653, 654), (552, 583, 657, 626), (609, 589, 663, 683), (581, 580, 654, 655), (549, 553, 627, 623), (608, 588, 662, 682), (554, 581, 655, 628), (555, 554, 628, 629), (607, 609, 683, 681), (560, 550, 624, 634), (556, 555, 629, 630), (605, 608, 682, 679), (549, 559, 633, 623), (557, 556, 630, 631), (604, 607, 681, 678), (553, 582, 656, 627), (558, 557, 631, 632), (606, 605, 679, 680), (582, 583, 657, 656), (559, 558, 632, 633), (603, 604, 678, 677), (551, 584, 658, 625), (561, 560, 634, 635), (602, 597, 671, 676), (584, 585, 659, 658), (562, 561, 635, 636), (601, 603, 677, 675), (621, 622, 696, 695), (563, 562, 636, 637), (599, 602, 676, 673), (612, 621, 695, 686), (564, 563, 637, 638), (586, 601, 675, 660), (592, 620, 694, 666), (565, 564, 638, 639), (600, 599, 673, 674), (620, 619, 693, 694), (566, 565, 639, 640), (598, 597, 671, 672), (618, 600, 674, 692), (567, 566, 640, 641), (594, 595, 669, 668), (617, 587, 661, 691), (568, 567, 641, 642), (593, 594, 668, 667), (596, 618, 692, 670), (569, 568, 642, 643), (591, 593, 667, 665), (595, 617, 691, 669), (570, 569, 643, 644), (590, 591, 665, 664), (615, 616, 690, 689), (571, 570, 644, 645), (588, 590, 664, 662), (616, 596, 670, 690), (572, 571, 645, 646), (587, 586, 660, 661), (614, 615, 689, 688), (573, 572, 646, 647), (613, 606, 680, 687), (574, 573, 647, 648), (611, 614, 688, 685), (575, 574, 648, 649), (547, 548, 726, 725), (538, 547, 725, 732), (518, 546, 724, 728), (546, 545, 723, 724), (544, 526, 730, 722), (543, 513, 727, 721), (522, 544, 722, 705), (521, 543, 721, 704), (541, 542, 733, 720), (542, 522, 705, 733), (540, 541, 720, 719), (539, 532, 731, 718), (537, 540, 719, 717), (548, 539, 718, 726), (538, 518, 728, 732), (536, 537, 717, 716), (545, 524, 729, 723), (515, 536, 716, 699), (535, 515, 699, 715), (534, 514, 698, 714), (533, 535, 715, 713), (531, 534, 714, 712), (530, 533, 713, 711), (532, 531, 712, 731), (529, 530, 711, 710), (528, 523, 706, 709), (527, 529, 710, 708), (525, 528, 709, 707), (512, 527, 708, 697), (526, 525, 707, 730), (524, 523, 706, 729), (520, 521, 704, 703), (519, 520, 703, 702), (517, 519, 702, 701), (516, 517, 701, 700), (514, 516, 700, 698), (513, 512, 697, 727), (725, 726, 763, 762), (732, 725, 762, 769), (728, 724, 761, 765), (724, 723, 760, 761), (722, 730, 767, 759), (721, 727, 764, 758), (705, 722, 759, 742), (704, 721, 758, 741), (720, 733, 770, 757), (733, 705, 742, 770), (719, 720, 757, 756), (718, 731, 768, 755), (717, 719, 756, 754), (726, 718, 755, 763), (732, 728, 765, 769), (716, 717, 754, 753), (723, 729, 766, 760), (699, 716, 753, 736), (715, 699, 736, 752), (714, 698, 735, 751), (713, 715, 752, 750), (712, 714, 751, 749), (711, 713, 750, 748), (731, 712, 749, 768), (710, 711, 748, 747), (709, 706, 743, 746), (708, 710, 747, 745), (707, 709, 746, 744), (697, 708, 745, 734), (730, 707, 744, 767), (729, 706, 743, 766), (703, 704, 741, 740), (702, 703, 740, 739), (701, 702, 739, 738), (700, 701, 738, 737), (698, 700, 737, 735), (727, 697, 734, 764)])
_k = {(1, 2): 1.0, (2, 3): 1.0, (3, 4): 1.0, (5, 19): 1.0, (6, 7): 1.0, (9, 10): 1.0, (10, 11): 1.0, (11, 12): 1.0, (12, 13): 1.0, (14, 15): 1.0, (15, 16): 1.0, (16, 17): 1.0, (0, 17): 1.0, (20, 30): 0.36471, (19, 410): 1.0, (20, 411): 0.36471, (21, 36): 0.36471, (22, 33): 1.0, (24, 113): 1.0, (25, 40): 0.36471, (27, 119): 0.36471, (29, 131): 1.0, (30, 126): 0.36471, (18, 32): 1.0, (33, 121): 1.0, (21, 34): 0.36471, (36, 114): 0.36471, (22, 38): 1.0, (24, 39): 1.0, (5, 40): 0.36471, (43, 59): 0.36471, (59, 354): 0.36471, (54, 59): 0.89804, (51, 56): 0.89804, (52, 57): 0.89804, (53, 123): 0.89804, (54, 129): 0.89804, (51, 55): 0.89804, (56, 117): 0.89804, (18, 68): 0.36471, (66, 67): 0.89804, (65, 118): 0.89804, (60, 64): 0.89804, (63, 130): 0.89804, (62, 124): 0.89804, (61, 66): 0.89804, (60, 65): 0.89804, (63, 68): 0.89804, (71, 72): 1.0, (72, 73): 1.0, (73, 74): 1.0, (74, 75): 1.0, (75, 76): 1.0, (77, 78): 1.0, (81, 412): 1.0, (82, 83): 1.0, (83, 355): 1.0, (80, 84): 1.0, (85, 86): 1.0, (86, 87): 1.0, (87, 88): 1.0, (88, 89): 1.0, (89, 90): 1.0, (91, 92): 1.0, (92, 93): 1.0, (93, 94): 1.0, (94, 95): 1.0, (95, 96): 1.0, (96, 97): 1.0, (97, 98): 1.0, (98, 99): 1.0, (99, 100): 1.0, (100, 101): 1.0, (101, 102): 1.0, (102, 103): 1.0, (103, 104): 1.0, (104, 105): 1.0, (105, 106): 1.0, (106, 107): 1.0, (107, 108): 1.0, (108, 109): 1.0, (109, 110): 1.0, (110, 111): 1.0, (111, 112): 1.0, (85, 112): 1.0, (0, 69): 1.0, (1, 69): 1.0, (4, 70): 1.0, (5, 6): 1.0, (7, 71): 1.0, (8, 76): 1.0, (8, 77): 1.0, (9, 78): 1.0, (13, 79): 1.0, (14, 79): 1.0, (39, 70): 1.0, (42, 58): 1.0, (58, 356): 1.0, (57, 58): 0.89804, (67, 70): 1.0, (81, 91): 1.0, (80, 90): 1.0, (38, 113): 1.0, (25, 114): 0.36471, (52, 117): 0.89804, (61, 118): 0.89804, (34, 119): 0.36471, (29, 121): 1.0, (55, 123): 0.89804, (64, 124): 0.89804, (32, 125): 1.0, (126, 132): 0.36471, (129, 135): 0.89804, (130, 136): 0.89804, (125, 131): 1.0, (27, 132): 0.36471, (53, 135): 0.89804, (62, 136): 0.89804, (138, 139): 1.0, (139, 140): 1.0, (140, 141): 1.0, (142, 156): 1.0, (143, 144): 1.0, (146, 147): 1.0, (147, 148): 1.0, (148, 149): 1.0, (149, 150): 1.0, (151, 152): 1.0, (152, 153): 1.0, (153, 154): 1.0, (137, 154): 1.0, (157, 167): 0.36471, (156, 413): 1.0, (157, 414): 0.36471, (158, 173): 0.36471, (159, 170): 1.0, (161, 250): 1.0, (162, 177): 0.36471, (164, 256): 0.36471, (166, 268): 1.0, (167, 263): 0.36471, (155, 169): 1.0, (170, 258): 1.0, (158, 171): 0.36471, (173, 251): 0.36471, (159, 175): 1.0, (161, 176): 1.0, (142, 177): 0.36471, (180, 196): 0.36471, (196, 357): 0.36471, (191, 196): 0.89804, (188, 193): 0.89804, (189, 194): 0.89804, (190, 260): 0.89804, (191, 266): 0.89804, (188, 192): 0.89804, (193, 254): 0.89804, (155, 205): 0.36471, (203, 204): 0.89804, (202, 255): 0.89804, (197, 201): 0.89804, (200, 267): 0.89804, (199, 261): 0.89804, (198, 203): 0.89804, (197, 202): 0.89804, (200, 205): 0.89804, (208, 209): 1.0, (209, 210): 1.0, (210, 211): 1.0, (211, 212): 1.0, (212, 213): 1.0, (214, 215): 1.0, (218, 415): 1.0, (219, 220): 1.0, (220, 358): 1.0, (217, 221): 1.0, (222, 223): 1.0, (223, 224): 1.0, (224, 225): 1.0, (225, 226): 1.0, (226, 227): 1.0, (228, 229): 1.0, (229, 230): 1.0, (230, 231): 1.0, (231, 232): 1.0, (232, 233): 1.0, (233, 234): 1.0, (234, 235): 1.0, (235, 236): 1.0, (236, 237): 1.0, (237, 238): 1.0, (238, 239): 1.0, (239, 240): 1.0, (240, 241): 1.0, (241, 242): 1.0, (242, 243): 1.0, (243, 244): 1.0, (244, 245): 1.0, (245, 246): 1.0, (246, 247): 1.0, (247, 248): 1.0, (248, 249): 1.0, (222, 249): 1.0, (137, 206): 1.0, (138, 206): 1.0, (141, 207): 1.0, (142, 143): 1.0, (144, 208): 1.0, (145, 213): 1.0, (145, 214): 1.0, (146, 215): 1.0, (150, 216): 1.0, (151, 216): 1.0, (176, 207): 1.0, (179, 195): 1.0, (195, 359): 1.0, (194, 195): 0.89804, (204, 207): 1.0, (218, 228): 1.0, (217, 227): 1.0, (175, 250): 1.0, (162, 251): 0.36471, (189, 254): 0.89804, (198, 255): 0.89804, (171, 256): 0.36471, (166, 258): 1.0, (192, 260): 0.89804, (201, 261): 0.89804, (169, 262): 1.0, (263, 269): 0.36471, (266, 272): 0.89804, (267, 273): 0.89804, (262, 268): 1.0, (164, 269): 0.36471, (190, 272): 0.89804, (199, 273): 0.89804, (32, 169): 1.0, (18, 155): 1.0, (131, 268): 1.0, (125, 262): 1.0, (132, 269): 0.89804, (27, 164): 0.89804, (33, 170): 1.0, (121, 258): 1.0, (68, 205): 0.89804, (34, 171): 0.89804, (21, 158): 0.89804, (30, 167): 0.89804, (119, 256): 0.89804, (29, 166): 1.0, (36, 173): 0.89804, (114, 251): 0.89804, (38, 175): 1.0, (22, 159): 1.0, (70, 207): 1.0, (5, 142): 1.0, (39, 176): 1.0, (24, 161): 1.0, (40, 177): 0.89804, (113, 250): 1.0, (59, 196): 0.89804, (25, 162): 0.89804, (126, 263): 0.89804, (277, 282): 0.89804, (274, 279): 0.89804, (275, 280): 0.89804, (276, 294): 0.89804, (277, 296): 0.89804, (274, 278): 0.89804, (279, 292): 0.89804, (289, 290): 0.89804, (288, 293): 0.89804, (283, 287): 0.89804, (286, 297): 0.89804, (285, 295): 0.89804, (284, 289): 0.89804, (283, 288): 0.89804, (286, 291): 0.89804, (280, 281): 0.89804, (275, 292): 0.89804, (284, 293): 0.89804, (278, 294): 0.89804, (287, 295): 0.89804, (296, 298): 0.89804, (297, 299): 0.89804, (276, 298): 0.89804, (285, 299): 0.89804, (303, 308): 0.89804, (300, 305): 0.89804, (301, 306): 0.89804, (302, 320): 0.89804, (303, 322): 0.89804, (300, 304): 0.89804, (305, 318): 0.89804, (315, 316): 0.89804, (314, 319): 0.89804, (309, 313): 0.89804, (312, 323): 0.89804, (311, 321): 0.89804, (310, 315): 0.89804, (309, 314): 0.89804, (312, 317): 0.89804, (306, 307): 0.89804, (301, 318): 0.89804, (310, 319): 0.89804, (304, 320): 0.89804, (313, 321): 0.89804, (322, 324): 0.89804, (323, 325): 0.89804, (302, 324): 0.89804, (311, 325): 0.89804, (68, 326): 0.36471, (84, 334): 1.0, (67, 335): 1.0, (205, 340): 0.36471, (221, 348): 1.0, (204, 349): 1.0, (343, 353): 0.89804, (352, 353): 0.89804, (345, 351): 0.89804, (342, 350): 0.89804, (347, 349): 0.89804, (346, 350): 0.89804, (341, 345): 0.89804, (344, 352): 0.89804, (343, 351): 0.89804, (342, 347): 0.89804, (341, 346): 0.89804, (340, 344): 0.89804, (329, 339): 0.89804, (338, 339): 0.89804, (331, 337): 0.89804, (328, 336): 0.89804, (333, 335): 0.89804, (332, 336): 0.89804, (327, 331): 0.89804, (330, 338): 0.89804, (329, 337): 0.89804, (328, 333): 0.89804, (327, 332): 0.89804, (326, 330): 0.89804, (326, 354): 0.36471, (334, 355): 1.0, (335, 356): 1.0, (340, 357): 0.36471, (348, 358): 1.0, (349, 359): 1.0, (373, 381): 0.89804, (380, 381): 0.89804, (375, 379): 0.89804, (372, 378): 0.89804, (359, 377): 0.89804, (376, 378): 0.89804, (371, 375): 0.89804, (374, 380): 0.89804, (373, 379): 0.89804, (372, 377): 0.89804, (371, 376): 0.89804, (357, 374): 0.89804, (362, 370): 0.89804, (369, 370): 0.89804, (364, 368): 0.89804, (361, 367): 0.89804, (356, 366): 0.89804, (365, 367): 0.89804, (360, 364): 0.89804, (363, 369): 0.89804, (362, 368): 0.89804, (361, 366): 0.89804, (360, 365): 0.89804, (354, 363): 0.89804, (42, 382): 1.0, (43, 383): 0.36471, (82, 391): 1.0, (179, 396): 1.0, (180, 397): 0.36471, (219, 405): 1.0, (400, 409): 0.89804, (408, 409): 0.89804, (402, 407): 0.89804, (399, 406): 0.89804, (396, 404): 0.89804, (403, 406): 0.89804, (398, 402): 0.89804, (401, 408): 0.89804, (400, 407): 0.89804, (399, 404): 0.89804, (398, 403): 0.89804, (397, 401): 0.89804, (386, 395): 0.89804, (394, 395): 0.89804, (388, 393): 0.89804, (385, 392): 0.89804, (382, 390): 0.89804, (389, 392): 0.89804, (384, 388): 0.89804, (387, 394): 0.89804, (386, 393): 0.89804, (385, 390): 0.89804, (384, 389): 0.89804, (383, 387): 0.89804, (382, 410): 1.0, (383, 411): 0.36471, (391, 412): 1.0, (396, 413): 1.0, (397, 414): 0.36471, (405, 415): 1.0, (429, 437): 0.89804, (436, 437): 0.89804, (431, 435): 0.89804, (428, 434): 0.89804, (413, 433): 0.89804, (432, 434): 0.89804, (427, 431): 0.89804, (430, 436): 0.89804, (429, 435): 0.89804, (428, 433): 0.89804, (427, 432): 0.89804, (414, 430): 0.89804, (418, 426): 0.89804, (425, 426): 0.89804, (420, 424): 0.89804, (417, 423): 0.89804, (410, 422): 0.89804, (421, 423): 0.89804, (416, 420): 0.89804, (419, 425): 0.89804, (418, 424): 0.89804, (417, 422): 0.89804, (416, 421): 0.89804, (411, 419): 0.89804, (439, 510): 1.0, (440, 441): 1.0, (441, 506): 1.0, (438, 442): 1.0, (443, 444): 1.0, (444, 445): 1.0, (445, 446): 1.0, (446, 447): 1.0, (447, 448): 1.0, (449, 450): 1.0, (450, 451): 1.0, (451, 452): 1.0, (452, 453): 1.0, (453, 454): 1.0, (454, 455): 1.0, (455, 456): 1.0, (456, 457): 1.0, (457, 458): 1.0, (458, 459): 1.0, (459, 460): 1.0, (460, 461): 1.0, (461, 462): 1.0, (462, 463): 1.0, (463, 464): 1.0, (464, 465): 1.0, (465, 466): 1.0, (466, 467): 1.0, (467, 468): 1.0, (468, 469): 1.0, (469, 470): 1.0, (443, 470): 1.0, (439, 449): 1.0, (438, 448): 1.0, (472, 511): 1.0, (473, 474): 1.0, (474, 507): 1.0, (471, 475): 1.0, (476, 477): 1.0, (477, 478): 1.0, (478, 479): 1.0, (479, 480): 1.0, (480, 481): 1.0, (482, 483): 1.0, (483, 484): 1.0, (484, 485): 1.0, (485, 486): 1.0, (486, 487): 1.0, (487, 488): 1.0, (488, 489): 1.0, (489, 490): 1.0, (490, 491): 1.0, (491, 492): 1.0, (492, 493): 1.0, (493, 494): 1.0, (494, 495): 1.0, (495, 496): 1.0, (496, 497): 1.0, (497, 498): 1.0, (498, 499): 1.0, (499, 500): 1.0, (500, 501): 1.0, (501, 502): 1.0, (502, 503): 1.0, (476, 503): 1.0, (472, 482): 1.0, (471, 481): 1.0, (442, 504): 1.0, (475, 505): 1.0, (504, 506): 1.0, (505, 507): 1.0, (440, 508): 1.0, (473, 509): 1.0, (508, 510): 1.0, (509, 511): 1.0, (550, 585): 1.0, (551, 552): 1.0, (552, 583): 1.0, (549, 553): 1.0, (554, 555): 1.0, (555, 556): 1.0, (556, 557): 1.0, (557, 558): 1.0, (558, 559): 1.0, (560, 561): 1.0, (561, 562): 1.0, (562, 563): 1.0, (563, 564): 1.0, (564, 565): 1.0, (565, 566): 1.0, (566, 567): 1.0, (567, 568): 1.0, (568, 569): 1.0, (569, 570): 1.0, (570, 571): 1.0, (571, 572): 1.0, (572, 573): 1.0, (573, 574): 1.0, (574, 575): 1.0, (575, 576): 1.0, (576, 577): 1.0, (577, 578): 1.0, (578, 579): 1.0, (579, 580): 1.0, (580, 581): 1.0, (554, 581): 1.0, (550, 560): 1.0, (549, 559): 1.0, (553, 582): 1.0, (582, 583): 1.0, (551, 584): 1.0, (584, 585): 1.0, (621, 622): 0.79608, (612, 621): 0.79608, (592, 620): 0.79608, (619, 620): 0.79608, (600, 618): 0.79608, (587, 617): 0.79608, (596, 618): 0.79608, (595, 617): 0.79608, (615, 616): 0.79608, (596, 616): 0.79608, (614, 615): 0.79608, (606, 613): 0.79608, (611, 614): 0.79608, (613, 622): 0.79608, (592, 612): 0.79608, (610, 611): 0.79608, (598, 619): 0.79608, (589, 610): 0.79608, (589, 609): 0.79608, (588, 608): 0.79608, (607, 609): 0.79608, (605, 608): 0.79608, (604, 607): 0.79608, (605, 606): 0.79608, (603, 604): 0.79608, (597, 602): 0.79608, (601, 603): 0.79608, (599, 602): 0.79608, (586, 601): 0.79608, (599, 600): 0.79608, (597, 598): 0.79608, (594, 595): 0.79608, (593, 594): 0.79608, (591, 593): 0.79608, (590, 591): 0.79608, (588, 590): 0.79608, (586, 587): 0.79608, (624, 659): 1.0, (625, 626): 1.0, (626, 657): 1.0, (623, 627): 1.0, (628, 629): 1.0, (629, 630): 1.0, (630, 631): 1.0, (631, 632): 1.0, (632, 633): 1.0, (634, 635): 1.0, (635, 636): 1.0, (636, 637): 1.0, (637, 638): 1.0, (638, 639): 1.0, (639, 640): 1.0, (640, 641): 1.0, (641, 642): 1.0, (642, 643): 1.0, (643, 644): 1.0, (644, 645): 1.0, (645, 646): 1.0, (646, 647): 1.0, (647, 648): 1.0, (648, 649): 1.0, (649, 650): 1.0, (650, 651): 1.0, (651, 652): 1.0, (652, 653): 1.0, (653, 654): 1.0, (654, 655): 1.0, (628, 655): 1.0, (624, 634): 1.0, (623, 633): 1.0, (627, 656): 1.0, (656, 657): 1.0, (625, 658): 1.0, (658, 659): 1.0, (695, 696): 1.0, (686, 695): 1.0, (666, 694): 1.0, (693, 694): 1.0, (674, 692): 1.0, (661, 691): 1.0, (670, 692): 1.0, (669, 691): 1.0, (689, 690): 1.0, (670, 690): 1.0, (688, 689): 1.0, (680, 687): 1.0, (685, 688): 1.0, (687, 696): 1.0, (666, 686): 1.0, (684, 685): 1.0, (672, 693): 1.0, (663, 684): 1.0, (663, 683): 1.0, (662, 682): 1.0, (681, 683): 1.0, (679, 682): 1.0, (678, 681): 1.0, (679, 680): 1.0, (677, 678): 1.0, (671, 676): 1.0, (675, 677): 1.0, (673, 676): 1.0, (660, 675): 1.0, (673, 674): 1.0, (671, 672): 1.0, (668, 669): 1.0, (667, 668): 1.0, (665, 667): 1.0, (664, 665): 1.0, (662, 664): 1.0, (660, 661): 1.0, (725, 726): 0.95686, (725, 732): 0.95686, (724, 728): 0.95686, (723, 724): 0.95686, (722, 730): 0.95686, (721, 727): 0.95686, (705, 722): 0.95686, (704, 721): 0.95686, (720, 733): 0.95686, (705, 733): 0.95686, (719, 720): 0.95686, (718, 731): 0.95686, (717, 719): 0.95686, (718, 726): 0.95686, (728, 732): 0.95686, (716, 717): 0.95686, (723, 729): 0.95686, (699, 716): 0.95686, (699, 715): 0.95686, (698, 714): 0.95686, (713, 715): 0.95686, (712, 714): 0.95686, (711, 713): 0.95686, (712, 731): 0.95686, (710, 711): 0.95686, (706, 709): 0.95686, (708, 710): 0.95686, (707, 709): 0.95686, (697, 708): 0.95686, (707, 730): 0.95686, (706, 729): 0.95686, (703, 704): 0.95686, (702, 703): 0.95686, (701, 702): 0.95686, (700, 701): 0.95686, (698, 700): 0.95686, (697, 727): 0.95686, (762, 763): 0.72941, (762, 769): 0.72941, (761, 765): 0.72941, (760, 761): 0.72941, (759, 767): 0.72941, (758, 764): 0.72941, (742, 759): 0.72941, (741, 758): 0.72941, (757, 770): 0.72941, (742, 770): 0.72941, (756, 757): 0.72941, (755, 768): 0.72941, (754, 756): 0.72941, (755, 763): 0.72941, (765, 769): 0.72941, (753, 754): 0.72941, (760, 766): 0.72941, (736, 753): 0.72941, (736, 752): 0.72941, (735, 751): 0.72941, (750, 752): 0.72941, (749, 751): 0.72941, (748, 750): 0.72941, (749, 768): 0.72941, (747, 748): 0.72941, (743, 746): 0.72941, (745, 747): 0.72941, (744, 746): 0.72941, (734, 745): 0.72941, (744, 767): 0.72941, (743, 766): 0.72941, (740, 741): 0.72941, (739, 740): 0.72941, (738, 739): 0.72941, (737, 738): 0.72941, (735, 737): 0.72941, (734, 764): 0.72941}
me_circle.attributes.new('crease_edge', 'FLOAT', 'EDGE').data.foreach_set('value', [_k.get((min(e.vertices), max(e.vertices)), 0.0) for e in me_circle.edges])
me_circle.materials.append(mat_material_001)
me_circle.use_remesh_preserve_volume = False
me_circle.use_remesh_preserve_attributes = False
me_circle.use_mirror_vertex_groups = False
me_circle.update()

# ---- objects
ob_sun = bpy.data.objects.new('Sun', light_sun)
ob_circle = bpy.data.objects.new('Circle', me_circle)

# ---- transforms, parenting, visibility, modifiers, constraints
ob_sun.location = (0.33, -1.876, 2.006)
ob_sun.rotation_euler = (0.0, 0.815, 0.7314)
ob_sun.lineart.crease_threshold = 0.0
ob_circle.location = (0.0, 0.0, 0.0)
ob_circle.lineart.crease_threshold = 0.0
_m = ob_circle.modifiers.new('Subsurf', 'SUBSURF')
_m.uv_smooth = 'PRESERVE_CORNERS'
_m.quality = 2
_m.levels = 3
_m.show_only_control_edges = False

# ---- collection membership
col_collection_1.objects.link(ob_sun)
col_collection_1.objects.link(ob_circle)

# ---- scene / render settings (as saved in the file)
scene.frame_start = 1; scene.frame_end = 250; scene.frame_set(1)
scene.render.engine = 'BLENDER_EEVEE_NEXT'
scene.render.resolution_percentage = 50
scene.render.dither_intensity = 0.0
scene.cycles.use_denoising = False
scene.cycles.samples = 10
scene.cycles.sampling_pattern = 'TABULATED_SOBOL'
scene.cycles.light_sampling_threshold = 0.0
scene.cycles.use_adaptive_sampling = False
scene.cycles.use_light_tree = False
scene.cycles.blur_glossy = 0.0
scene.cycles.pixel_filter_type = 'GAUSSIAN'
scene.cycles.sample_clamp_indirect = 0.0
scene.view_settings.view_transform = 'Standard'
bpy.context.view_layer.update()

# ---- added for rendering (the .blend has no active camera): camera
cam_auto = bpy.data.cameras.new('AutoCamera')
cam_auto.lens = 50.0
cam_auto.sensor_width = 36.0
cam_auto.clip_end = 1000.0
ob_auto_camera = bpy.data.objects.new('AutoCamera', cam_auto)
scene.collection.objects.link(ob_auto_camera)
ob_auto_camera.location = (3.53738, -6.13306, 4.16332)
ob_auto_camera.rotation_euler = (1.09748, -7.21219e-08, 0.694738)
scene.camera = ob_auto_camera
bpy.context.view_layer.update()
